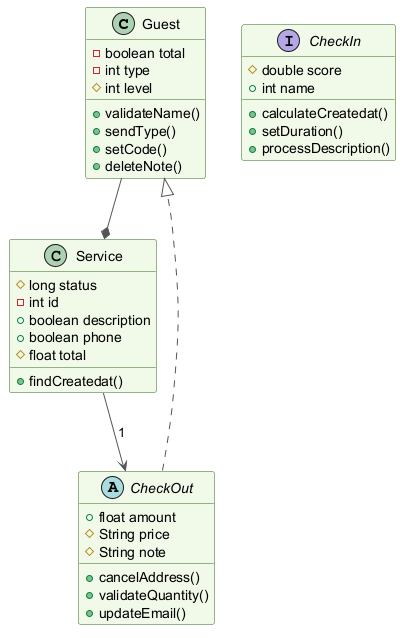

The diagram above was rendered by PlantUML. Its source (embedded in the PNG):
@startuml
skinparam backgroundColor #FFFFFF
skinparam classBackgroundColor #F1F8E9
skinparam classBorderColor #33691E
skinparam ArrowColor #555555
class Guest {
  -boolean total
  -int type
  #int level
  +validateName()
  +sendType()
  +setCode()
  +deleteNote()
}
abstract class CheckOut {
  +float amount
  #String price
  #String note
  +cancelAddress()
  +validateQuantity()
  +updateEmail()
}
interface CheckIn {
  #double score
  +int name
  +calculateCreatedat()
  +setDuration()
  +processDescription()
}
class Service {
  #long status
  -int id
  +boolean description
  +boolean phone
  #float total
  +findCreatedat()
}
Service --> CheckOut : "1"
CheckOut ..|> Guest
Guest --* Service
@enduml